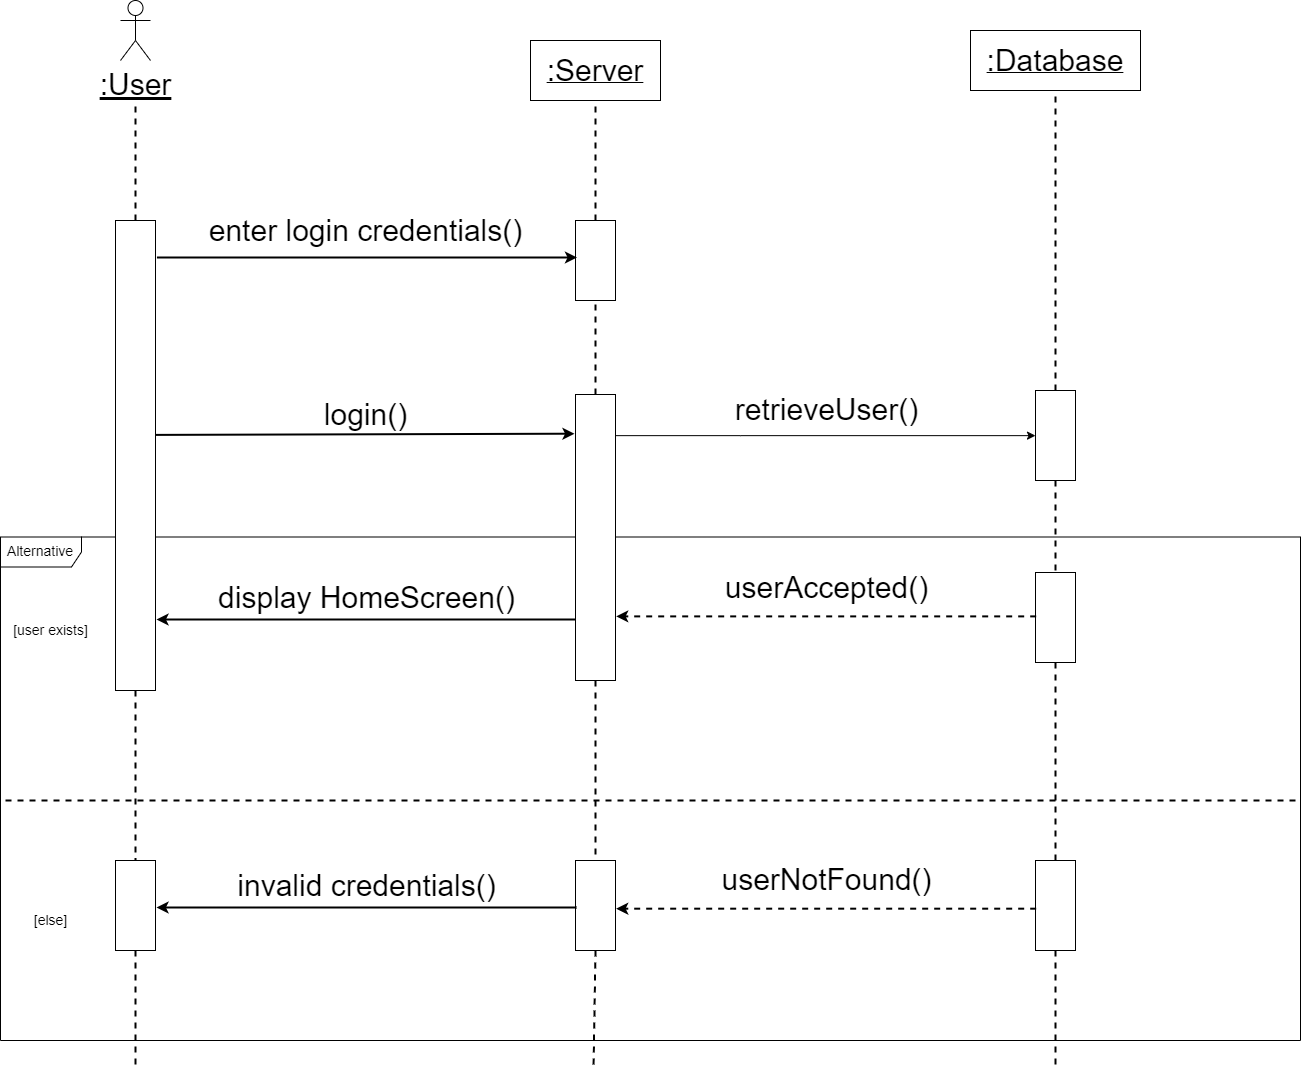

The diagram above was exported from draw.io. Its source (the exported page's mxGraphModel, read from the mxfile embedded in the PNG):
<mxGraphModel dx="4169" dy="1660" grid="1" gridSize="10" guides="1" tooltips="1" connect="1" arrows="1" fold="1" page="1" pageScale="1" pageWidth="1169" pageHeight="827" math="0" shadow="0">
  <root>
    <mxCell id="0" />
    <mxCell id="1" parent="0" />
    <mxCell id="la6B1EY8HbgEsTErgFlh-8" value="" style="endArrow=none;dashed=1;html=1;rounded=0;fontSize=14;strokeWidth=2;" parent="1" edge="1">
      <mxGeometry width="50" height="50" relative="1" as="geometry">
        <mxPoint x="-155" y="900" as="sourcePoint" />
        <mxPoint x="1140" y="900" as="targetPoint" />
      </mxGeometry>
    </mxCell>
    <mxCell id="la6B1EY8HbgEsTErgFlh-5" value="&lt;font style=&quot;font-size: 14px;&quot;&gt;Alternative&lt;/font&gt;" style="shape=umlFrame;whiteSpace=wrap;html=1;width=81;height=30;" parent="1" vertex="1">
      <mxGeometry x="-160" y="636.5" width="1300" height="503.5" as="geometry" />
    </mxCell>
    <mxCell id="BKulRUvM0tw7BRfMSHXw-1" value="&lt;u&gt;&lt;font style=&quot;font-size: 30px;&quot;&gt;:Server&lt;/font&gt;&lt;/u&gt;" style="rounded=0;whiteSpace=wrap;html=1;" parent="1" vertex="1">
      <mxGeometry x="370" y="140" width="130" height="60" as="geometry" />
    </mxCell>
    <mxCell id="BKulRUvM0tw7BRfMSHXw-6" value="" style="endArrow=none;dashed=1;html=1;rounded=0;fontSize=30;entryX=0.5;entryY=1;entryDx=0;entryDy=0;strokeWidth=2;" parent="1" edge="1">
      <mxGeometry width="50" height="50" relative="1" as="geometry">
        <mxPoint x="-25" y="320" as="sourcePoint" />
        <mxPoint x="-25" y="200" as="targetPoint" />
      </mxGeometry>
    </mxCell>
    <mxCell id="BKulRUvM0tw7BRfMSHXw-9" value="" style="endArrow=none;dashed=1;html=1;rounded=0;fontSize=30;strokeWidth=2;exitX=0.5;exitY=0;exitDx=0;exitDy=0;entryX=0.5;entryY=1;entryDx=0;entryDy=0;" parent="1" source="BKulRUvM0tw7BRfMSHXw-13" target="wClhlhDGKmnifMhb-hh7-1" edge="1">
      <mxGeometry width="50" height="50" relative="1" as="geometry">
        <mxPoint x="900" y="320" as="sourcePoint" />
        <mxPoint x="900" y="230" as="targetPoint" />
        <Array as="points" />
      </mxGeometry>
    </mxCell>
    <mxCell id="BKulRUvM0tw7BRfMSHXw-10" value="" style="endArrow=none;dashed=1;html=1;rounded=0;fontSize=30;entryX=0.5;entryY=1;entryDx=0;entryDy=0;strokeWidth=2;" parent="1" target="BKulRUvM0tw7BRfMSHXw-1" edge="1">
      <mxGeometry width="50" height="50" relative="1" as="geometry">
        <mxPoint x="435" y="320" as="sourcePoint" />
        <mxPoint x="185" y="240" as="targetPoint" />
      </mxGeometry>
    </mxCell>
    <mxCell id="BKulRUvM0tw7BRfMSHXw-11" value="" style="rounded=0;whiteSpace=wrap;html=1;fontSize=30;" parent="1" vertex="1">
      <mxGeometry x="-45" y="320" width="40" height="470" as="geometry" />
    </mxCell>
    <mxCell id="BKulRUvM0tw7BRfMSHXw-12" value="" style="rounded=0;whiteSpace=wrap;html=1;fontSize=30;" parent="1" vertex="1">
      <mxGeometry x="415" y="320" width="40" height="80" as="geometry" />
    </mxCell>
    <mxCell id="BKulRUvM0tw7BRfMSHXw-13" value="" style="rounded=0;whiteSpace=wrap;html=1;fontSize=30;" parent="1" vertex="1">
      <mxGeometry x="875" y="490" width="40" height="90" as="geometry" />
    </mxCell>
    <mxCell id="BKulRUvM0tw7BRfMSHXw-15" value="&lt;u&gt;:User&lt;/u&gt;" style="shape=umlActor;verticalLabelPosition=bottom;verticalAlign=top;html=1;outlineConnect=0;fontSize=30;" parent="1" vertex="1">
      <mxGeometry x="-40" y="100" width="30" height="60" as="geometry" />
    </mxCell>
    <mxCell id="BKulRUvM0tw7BRfMSHXw-17" value="" style="endArrow=classic;html=1;rounded=0;fontSize=30;strokeWidth=2;" parent="1" edge="1">
      <mxGeometry width="50" height="50" relative="1" as="geometry">
        <mxPoint x="-3.5599999999999996" y="357" as="sourcePoint" />
        <mxPoint x="416.44" y="357" as="targetPoint" />
      </mxGeometry>
    </mxCell>
    <mxCell id="BKulRUvM0tw7BRfMSHXw-18" value="enter login credentials()" style="text;html=1;align=center;verticalAlign=middle;resizable=0;points=[];autosize=1;strokeColor=none;fillColor=none;fontSize=30;" parent="1" vertex="1">
      <mxGeometry x="35" y="305" width="340" height="50" as="geometry" />
    </mxCell>
    <mxCell id="BKulRUvM0tw7BRfMSHXw-21" value="" style="endArrow=classic;html=1;rounded=0;fontSize=30;strokeWidth=2;entryX=-0.036;entryY=0.146;entryDx=0;entryDy=0;exitX=0.983;exitY=0.152;exitDx=0;exitDy=0;exitPerimeter=0;entryPerimeter=0;" parent="1" edge="1">
      <mxGeometry width="50" height="50" relative="1" as="geometry">
        <mxPoint x="-5.240000000000064" y="534.4" as="sourcePoint" />
        <mxPoint x="413.99999999999994" y="533.1999999999999" as="targetPoint" />
      </mxGeometry>
    </mxCell>
    <mxCell id="BKulRUvM0tw7BRfMSHXw-22" value="login()" style="text;html=1;align=center;verticalAlign=middle;resizable=0;points=[];autosize=1;strokeColor=none;fillColor=none;fontSize=30;" parent="1" vertex="1">
      <mxGeometry x="150.44" y="489" width="110" height="50" as="geometry" />
    </mxCell>
    <mxCell id="BKulRUvM0tw7BRfMSHXw-23" value="" style="endArrow=classic;html=1;rounded=0;fontSize=30;strokeWidth=2;exitX=1;exitY=0.25;exitDx=0;exitDy=0;entryX=0;entryY=0.25;entryDx=0;entryDy=0;" parent="1" edge="1">
      <mxGeometry width="50" height="50" relative="1" as="geometry">
        <mxPoint x="416" y="719" as="sourcePoint" />
        <mxPoint x="-4" y="719" as="targetPoint" />
      </mxGeometry>
    </mxCell>
    <mxCell id="BKulRUvM0tw7BRfMSHXw-24" value="display HomeScreen()" style="text;html=1;align=center;verticalAlign=middle;resizable=0;points=[];autosize=1;strokeColor=none;fillColor=none;fontSize=30;" parent="1" vertex="1">
      <mxGeometry x="46" y="672" width="320" height="50" as="geometry" />
    </mxCell>
    <mxCell id="la6B1EY8HbgEsTErgFlh-6" value="[user exists]" style="text;html=1;align=center;verticalAlign=middle;resizable=0;points=[];autosize=1;strokeColor=none;fillColor=none;fontSize=14;" parent="1" vertex="1">
      <mxGeometry x="-160" y="715" width="100" height="30" as="geometry" />
    </mxCell>
    <mxCell id="la6B1EY8HbgEsTErgFlh-7" value="[else]" style="text;html=1;align=center;verticalAlign=middle;resizable=0;points=[];autosize=1;strokeColor=none;fillColor=none;fontSize=14;" parent="1" vertex="1">
      <mxGeometry x="-135" y="1010" width="50" height="20" as="geometry" />
    </mxCell>
    <mxCell id="la6B1EY8HbgEsTErgFlh-9" value="" style="endArrow=none;dashed=1;html=1;rounded=0;fontSize=30;entryX=0.5;entryY=1;entryDx=0;entryDy=0;strokeWidth=2;startArrow=none;" parent="1" source="wClhlhDGKmnifMhb-hh7-2" target="BKulRUvM0tw7BRfMSHXw-12" edge="1">
      <mxGeometry width="50" height="50" relative="1" as="geometry">
        <mxPoint x="434" y="660" as="sourcePoint" />
        <mxPoint x="434.33" y="550" as="targetPoint" />
      </mxGeometry>
    </mxCell>
    <mxCell id="la6B1EY8HbgEsTErgFlh-18" value="" style="endArrow=none;dashed=1;html=1;rounded=0;fontSize=30;strokeWidth=2;exitX=0.5;exitY=1;exitDx=0;exitDy=0;startArrow=none;" parent="1" source="wClhlhDGKmnifMhb-hh7-17" edge="1">
      <mxGeometry width="50" height="50" relative="1" as="geometry">
        <mxPoint x="905" y="830" as="sourcePoint" />
        <mxPoint x="895" y="1170" as="targetPoint" />
        <Array as="points" />
      </mxGeometry>
    </mxCell>
    <mxCell id="la6B1EY8HbgEsTErgFlh-22" value="" style="endArrow=none;dashed=1;html=1;rounded=0;fontSize=30;strokeWidth=2;exitX=0.5;exitY=1;exitDx=0;exitDy=0;startArrow=none;" parent="1" source="wClhlhDGKmnifMhb-hh7-16" edge="1">
      <mxGeometry width="50" height="50" relative="1" as="geometry">
        <mxPoint x="435" y="880" as="sourcePoint" />
        <mxPoint x="433" y="1170" as="targetPoint" />
        <Array as="points" />
      </mxGeometry>
    </mxCell>
    <mxCell id="la6B1EY8HbgEsTErgFlh-30" value="" style="endArrow=none;dashed=1;html=1;rounded=0;fontSize=30;strokeWidth=2;exitX=0.5;exitY=1;exitDx=0;exitDy=0;startArrow=none;" parent="1" source="wClhlhDGKmnifMhb-hh7-14" edge="1">
      <mxGeometry width="50" height="50" relative="1" as="geometry">
        <mxPoint x="-30.000000000000455" y="1082.4999999999995" as="sourcePoint" />
        <mxPoint x="-25" y="1170" as="targetPoint" />
        <Array as="points" />
      </mxGeometry>
    </mxCell>
    <mxCell id="wClhlhDGKmnifMhb-hh7-1" value="&lt;u&gt;&lt;font style=&quot;font-size: 30px;&quot;&gt;:Database&lt;/font&gt;&lt;/u&gt;" style="rounded=0;whiteSpace=wrap;html=1;" parent="1" vertex="1">
      <mxGeometry x="810" y="130" width="170" height="60" as="geometry" />
    </mxCell>
    <mxCell id="wClhlhDGKmnifMhb-hh7-7" style="edgeStyle=orthogonalEdgeStyle;rounded=0;orthogonalLoop=1;jettySize=auto;html=1;" parent="1" source="wClhlhDGKmnifMhb-hh7-2" target="BKulRUvM0tw7BRfMSHXw-13" edge="1">
      <mxGeometry relative="1" as="geometry">
        <Array as="points">
          <mxPoint x="580" y="535" />
          <mxPoint x="580" y="535" />
        </Array>
      </mxGeometry>
    </mxCell>
    <mxCell id="wClhlhDGKmnifMhb-hh7-2" value="" style="rounded=0;whiteSpace=wrap;html=1;fontSize=30;" parent="1" vertex="1">
      <mxGeometry x="415" y="494" width="40" height="286" as="geometry" />
    </mxCell>
    <mxCell id="wClhlhDGKmnifMhb-hh7-9" value="retrieveUser()" style="text;html=1;align=center;verticalAlign=middle;resizable=0;points=[];autosize=1;strokeColor=none;fillColor=none;fontSize=30;" parent="1" vertex="1">
      <mxGeometry x="560.6800000000001" y="484" width="210" height="50" as="geometry" />
    </mxCell>
    <mxCell id="wClhlhDGKmnifMhb-hh7-11" value="" style="endArrow=none;dashed=1;html=1;rounded=0;fontSize=30;strokeWidth=2;exitX=0.5;exitY=1;exitDx=0;exitDy=0;entryX=0.5;entryY=0;entryDx=0;entryDy=0;" parent="1" source="BKulRUvM0tw7BRfMSHXw-13" target="wClhlhDGKmnifMhb-hh7-10" edge="1">
      <mxGeometry width="50" height="50" relative="1" as="geometry">
        <mxPoint x="895" y="580" as="sourcePoint" />
        <mxPoint x="895" y="1105" as="targetPoint" />
        <Array as="points" />
      </mxGeometry>
    </mxCell>
    <mxCell id="wClhlhDGKmnifMhb-hh7-10" value="" style="rounded=0;whiteSpace=wrap;html=1;fontSize=30;" parent="1" vertex="1">
      <mxGeometry x="875" y="672" width="40" height="90" as="geometry" />
    </mxCell>
    <mxCell id="wClhlhDGKmnifMhb-hh7-12" value="" style="endArrow=classic;html=1;rounded=0;fontSize=30;strokeWidth=2;exitX=1;exitY=0.25;exitDx=0;exitDy=0;entryX=0;entryY=0.25;entryDx=0;entryDy=0;dashed=1;" parent="1" edge="1">
      <mxGeometry width="50" height="50" relative="1" as="geometry">
        <mxPoint x="875.6800000000001" y="715.89" as="sourcePoint" />
        <mxPoint x="455.68" y="715.89" as="targetPoint" />
      </mxGeometry>
    </mxCell>
    <mxCell id="wClhlhDGKmnifMhb-hh7-13" value="userAccepted()" style="text;html=1;align=center;verticalAlign=middle;resizable=0;points=[];autosize=1;strokeColor=none;fillColor=none;fontSize=30;" parent="1" vertex="1">
      <mxGeometry x="550.6800000000001" y="662" width="230" height="50" as="geometry" />
    </mxCell>
    <mxCell id="wClhlhDGKmnifMhb-hh7-15" value="" style="endArrow=none;dashed=1;html=1;rounded=0;fontSize=30;strokeWidth=2;exitX=0.5;exitY=1;exitDx=0;exitDy=0;entryX=0.5;entryY=0;entryDx=0;entryDy=0;" parent="1" source="BKulRUvM0tw7BRfMSHXw-11" target="wClhlhDGKmnifMhb-hh7-14" edge="1">
      <mxGeometry width="50" height="50" relative="1" as="geometry">
        <mxPoint x="-25" y="790" as="sourcePoint" />
        <mxPoint x="-25" y="1190" as="targetPoint" />
        <Array as="points" />
      </mxGeometry>
    </mxCell>
    <mxCell id="wClhlhDGKmnifMhb-hh7-14" value="" style="rounded=0;whiteSpace=wrap;html=1;fontSize=30;" parent="1" vertex="1">
      <mxGeometry x="-45" y="960" width="40" height="90" as="geometry" />
    </mxCell>
    <mxCell id="wClhlhDGKmnifMhb-hh7-18" value="" style="endArrow=none;dashed=1;html=1;rounded=0;fontSize=30;strokeWidth=2;exitX=0.5;exitY=1;exitDx=0;exitDy=0;entryX=0.5;entryY=0;entryDx=0;entryDy=0;startArrow=none;" parent="1" source="wClhlhDGKmnifMhb-hh7-10" target="wClhlhDGKmnifMhb-hh7-17" edge="1">
      <mxGeometry width="50" height="50" relative="1" as="geometry">
        <mxPoint x="895" y="762" as="sourcePoint" />
        <mxPoint x="895" y="1105" as="targetPoint" />
        <Array as="points" />
      </mxGeometry>
    </mxCell>
    <mxCell id="wClhlhDGKmnifMhb-hh7-17" value="" style="rounded=0;whiteSpace=wrap;html=1;fontSize=30;" parent="1" vertex="1">
      <mxGeometry x="875" y="960" width="40" height="90" as="geometry" />
    </mxCell>
    <mxCell id="wClhlhDGKmnifMhb-hh7-19" value="" style="endArrow=none;dashed=1;html=1;rounded=0;fontSize=30;strokeWidth=2;exitX=0.5;exitY=1;exitDx=0;exitDy=0;entryX=0.5;entryY=0;entryDx=0;entryDy=0;" parent="1" source="wClhlhDGKmnifMhb-hh7-2" target="wClhlhDGKmnifMhb-hh7-16" edge="1">
      <mxGeometry width="50" height="50" relative="1" as="geometry">
        <mxPoint x="435" y="780" as="sourcePoint" />
        <mxPoint x="433" y="1101" as="targetPoint" />
        <Array as="points" />
      </mxGeometry>
    </mxCell>
    <mxCell id="wClhlhDGKmnifMhb-hh7-16" value="" style="rounded=0;whiteSpace=wrap;html=1;fontSize=30;" parent="1" vertex="1">
      <mxGeometry x="415" y="960" width="40" height="90" as="geometry" />
    </mxCell>
    <mxCell id="wClhlhDGKmnifMhb-hh7-21" value="" style="endArrow=classic;html=1;rounded=0;fontSize=30;strokeWidth=2;exitX=1;exitY=0.25;exitDx=0;exitDy=0;entryX=0;entryY=0.25;entryDx=0;entryDy=0;dashed=1;" parent="1" edge="1">
      <mxGeometry width="50" height="50" relative="1" as="geometry">
        <mxPoint x="875.6800000000001" y="1008.18" as="sourcePoint" />
        <mxPoint x="455.68" y="1008.18" as="targetPoint" />
      </mxGeometry>
    </mxCell>
    <mxCell id="wClhlhDGKmnifMhb-hh7-22" value="userNotFound()" style="text;html=1;align=center;verticalAlign=middle;resizable=0;points=[];autosize=1;strokeColor=none;fillColor=none;fontSize=30;" parent="1" vertex="1">
      <mxGeometry x="550.6800000000001" y="954.29" width="230" height="50" as="geometry" />
    </mxCell>
    <mxCell id="wClhlhDGKmnifMhb-hh7-25" value="" style="endArrow=classic;html=1;rounded=0;fontSize=30;strokeWidth=2;exitX=1;exitY=0.25;exitDx=0;exitDy=0;entryX=0;entryY=0.25;entryDx=0;entryDy=0;" parent="1" edge="1">
      <mxGeometry width="50" height="50" relative="1" as="geometry">
        <mxPoint x="416" y="1007" as="sourcePoint" />
        <mxPoint x="-4" y="1007" as="targetPoint" />
      </mxGeometry>
    </mxCell>
    <mxCell id="wClhlhDGKmnifMhb-hh7-26" value="invalid credentials()" style="text;html=1;align=center;verticalAlign=middle;resizable=0;points=[];autosize=1;strokeColor=none;fillColor=none;fontSize=30;" parent="1" vertex="1">
      <mxGeometry x="66" y="960" width="280" height="50" as="geometry" />
    </mxCell>
  </root>
</mxGraphModel>